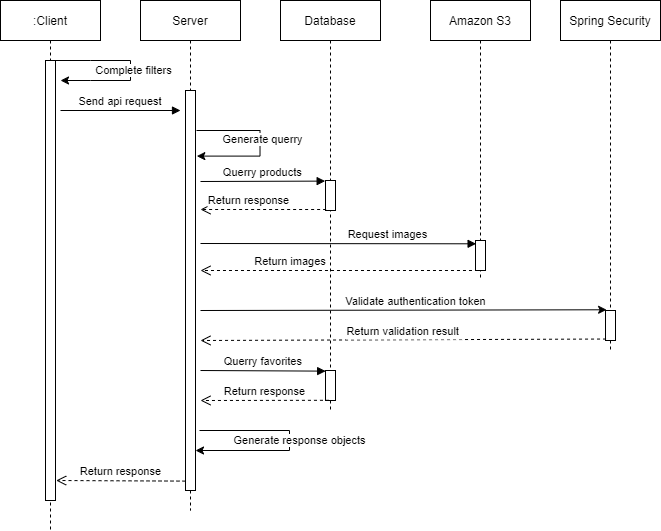

The diagram above was exported from draw.io. Its source (the exported page's mxGraphModel, read from the mxfile embedded in the PNG):
<mxGraphModel dx="592" dy="351" grid="1" gridSize="10" guides="1" tooltips="1" connect="1" arrows="1" fold="1" page="1" pageScale="1" pageWidth="850" pageHeight="1100" math="0" shadow="0">
  <root>
    <mxCell id="0" />
    <mxCell id="1" parent="0" />
    <mxCell id="3nuBFxr9cyL0pnOWT2aG-1" value=":Client" style="shape=umlLifeline;perimeter=lifelinePerimeter;container=1;collapsible=0;recursiveResize=0;rounded=0;shadow=0;strokeWidth=1;" parent="1" vertex="1">
      <mxGeometry x="120" y="20" width="100" height="530" as="geometry" />
    </mxCell>
    <mxCell id="3nuBFxr9cyL0pnOWT2aG-2" value="" style="points=[];perimeter=orthogonalPerimeter;rounded=0;shadow=0;strokeWidth=1;" parent="3nuBFxr9cyL0pnOWT2aG-1" vertex="1">
      <mxGeometry x="45" y="60" width="10" height="440" as="geometry" />
    </mxCell>
    <mxCell id="amxqYJAk1gWmJ-G8Z1ON-53" value="" style="endArrow=classic;html=1;rounded=0;" parent="3nuBFxr9cyL0pnOWT2aG-1" source="3nuBFxr9cyL0pnOWT2aG-1" edge="1">
      <mxGeometry width="50" height="50" relative="1" as="geometry">
        <mxPoint x="100" y="110" as="sourcePoint" />
        <mxPoint x="60" y="80" as="targetPoint" />
        <Array as="points">
          <mxPoint x="90" y="60" />
          <mxPoint x="130" y="60" />
          <mxPoint x="130" y="70" />
          <mxPoint x="130" y="80" />
          <mxPoint x="90" y="80" />
        </Array>
      </mxGeometry>
    </mxCell>
    <mxCell id="amxqYJAk1gWmJ-G8Z1ON-55" value="Complete filters" style="edgeLabel;html=1;align=center;verticalAlign=middle;resizable=0;points=[];" parent="amxqYJAk1gWmJ-G8Z1ON-53" vertex="1" connectable="0">
      <mxGeometry x="0.2594" y="2" relative="1" as="geometry">
        <mxPoint x="9" y="-12" as="offset" />
      </mxGeometry>
    </mxCell>
    <mxCell id="3nuBFxr9cyL0pnOWT2aG-5" value="Server" style="shape=umlLifeline;perimeter=lifelinePerimeter;container=1;collapsible=0;recursiveResize=0;rounded=0;shadow=0;strokeWidth=1;" parent="1" vertex="1">
      <mxGeometry x="260" y="20" width="100" height="510" as="geometry" />
    </mxCell>
    <mxCell id="3nuBFxr9cyL0pnOWT2aG-6" value="" style="points=[];perimeter=orthogonalPerimeter;rounded=0;shadow=0;strokeWidth=1;" parent="3nuBFxr9cyL0pnOWT2aG-5" vertex="1">
      <mxGeometry x="45" y="90" width="10" height="400" as="geometry" />
    </mxCell>
    <mxCell id="amxqYJAk1gWmJ-G8Z1ON-42" value="" style="endArrow=classic;html=1;rounded=0;entryX=1.134;entryY=0.164;entryDx=0;entryDy=0;entryPerimeter=0;edgeStyle=elbowEdgeStyle;" parent="3nuBFxr9cyL0pnOWT2aG-5" edge="1" target="3nuBFxr9cyL0pnOWT2aG-6">
      <mxGeometry width="50" height="50" relative="1" as="geometry">
        <mxPoint x="56" y="130" as="sourcePoint" />
        <mxPoint x="55.00000000000002" y="128.2" as="targetPoint" />
        <Array as="points">
          <mxPoint x="119.52" y="108.76" />
          <mxPoint x="119.52" y="118.76" />
          <mxPoint x="79.52" y="118.76" />
        </Array>
      </mxGeometry>
    </mxCell>
    <mxCell id="amxqYJAk1gWmJ-G8Z1ON-44" value="Generate querry" style="edgeLabel;html=1;align=center;verticalAlign=middle;resizable=0;points=[];" parent="amxqYJAk1gWmJ-G8Z1ON-42" vertex="1" connectable="0">
      <mxGeometry x="-0.4805" y="-2" relative="1" as="geometry">
        <mxPoint x="26" y="7" as="offset" />
      </mxGeometry>
    </mxCell>
    <mxCell id="amxqYJAk1gWmJ-G8Z1ON-51" value="" style="endArrow=classic;html=1;rounded=0;edgeStyle=elbowEdgeStyle;" parent="3nuBFxr9cyL0pnOWT2aG-5" edge="1">
      <mxGeometry width="50" height="50" relative="1" as="geometry">
        <mxPoint x="59" y="430" as="sourcePoint" />
        <mxPoint x="55" y="450" as="targetPoint" />
        <Array as="points">
          <mxPoint x="149" y="430" />
          <mxPoint x="159" y="440" />
          <mxPoint x="159" y="420" />
        </Array>
      </mxGeometry>
    </mxCell>
    <mxCell id="amxqYJAk1gWmJ-G8Z1ON-52" value="Generate response objects" style="edgeLabel;html=1;align=center;verticalAlign=middle;resizable=0;points=[];" parent="amxqYJAk1gWmJ-G8Z1ON-51" vertex="1" connectable="0">
      <mxGeometry x="-0.4514" y="-1" relative="1" as="geometry">
        <mxPoint x="44" y="9" as="offset" />
      </mxGeometry>
    </mxCell>
    <mxCell id="a-YEgCLt2q1IN7KpICC9-1" value="Return response" style="verticalAlign=bottom;endArrow=open;dashed=1;endSize=8;shadow=0;strokeWidth=1;exitX=0.067;exitY=0.783;exitDx=0;exitDy=0;exitPerimeter=0;entryX=1.134;entryY=0.832;entryDx=0;entryDy=0;entryPerimeter=0;" edge="1" parent="3nuBFxr9cyL0pnOWT2aG-5">
      <mxGeometry relative="1" as="geometry">
        <mxPoint x="-84.32999999999997" y="480" as="targetPoint" />
        <mxPoint x="44.9999999999998" y="480.61" as="sourcePoint" />
      </mxGeometry>
    </mxCell>
    <mxCell id="JZSL9WO_KzAMcPUhdWvp-1" value="Database" style="shape=umlLifeline;perimeter=lifelinePerimeter;container=1;collapsible=0;recursiveResize=0;rounded=0;shadow=0;strokeWidth=1;" parent="1" vertex="1">
      <mxGeometry x="400" y="20" width="100" height="410" as="geometry" />
    </mxCell>
    <mxCell id="JZSL9WO_KzAMcPUhdWvp-2" value="" style="points=[];perimeter=orthogonalPerimeter;rounded=0;shadow=0;strokeWidth=1;" parent="JZSL9WO_KzAMcPUhdWvp-1" vertex="1">
      <mxGeometry x="45" y="180" width="10" height="30" as="geometry" />
    </mxCell>
    <mxCell id="amxqYJAk1gWmJ-G8Z1ON-23" value="" style="points=[];perimeter=orthogonalPerimeter;rounded=0;shadow=0;strokeWidth=1;" parent="JZSL9WO_KzAMcPUhdWvp-1" vertex="1">
      <mxGeometry x="45" y="370" width="10" height="30" as="geometry" />
    </mxCell>
    <mxCell id="JZSL9WO_KzAMcPUhdWvp-6" value="Querry products" style="verticalAlign=bottom;endArrow=block;shadow=0;strokeWidth=1;entryX=-0.034;entryY=0.02;entryDx=0;entryDy=0;entryPerimeter=0;" parent="1" target="JZSL9WO_KzAMcPUhdWvp-2" edge="1">
      <mxGeometry x="0.0002" relative="1" as="geometry">
        <mxPoint x="320" y="201" as="sourcePoint" />
        <mxPoint x="520" y="170" as="targetPoint" />
        <mxPoint as="offset" />
      </mxGeometry>
    </mxCell>
    <mxCell id="amxqYJAk1gWmJ-G8Z1ON-3" value="Amazon S3" style="shape=umlLifeline;perimeter=lifelinePerimeter;container=1;collapsible=0;recursiveResize=0;rounded=0;shadow=0;strokeWidth=1;" parent="1" vertex="1">
      <mxGeometry x="550" y="20" width="100" height="280" as="geometry" />
    </mxCell>
    <mxCell id="amxqYJAk1gWmJ-G8Z1ON-4" value="" style="points=[];perimeter=orthogonalPerimeter;rounded=0;shadow=0;strokeWidth=1;" parent="amxqYJAk1gWmJ-G8Z1ON-3" vertex="1">
      <mxGeometry x="45" y="240" width="10" height="30" as="geometry" />
    </mxCell>
    <mxCell id="amxqYJAk1gWmJ-G8Z1ON-1" value="Return response" style="verticalAlign=bottom;endArrow=open;dashed=1;endSize=8;shadow=0;strokeWidth=1;exitX=0.062;exitY=0.967;exitDx=0;exitDy=0;exitPerimeter=0;" parent="1" source="JZSL9WO_KzAMcPUhdWvp-2" edge="1">
      <mxGeometry x="0.2278" relative="1" as="geometry">
        <mxPoint x="320" y="229" as="targetPoint" />
        <mxPoint x="485" y="189.9999999999999" as="sourcePoint" />
        <mxPoint as="offset" />
      </mxGeometry>
    </mxCell>
    <mxCell id="amxqYJAk1gWmJ-G8Z1ON-15" value="Spring Security" style="shape=umlLifeline;perimeter=lifelinePerimeter;container=1;collapsible=0;recursiveResize=0;rounded=0;shadow=0;strokeWidth=1;" parent="1" vertex="1">
      <mxGeometry x="680" y="20" width="100" height="350" as="geometry" />
    </mxCell>
    <mxCell id="amxqYJAk1gWmJ-G8Z1ON-18" value="" style="points=[];perimeter=orthogonalPerimeter;rounded=0;shadow=0;strokeWidth=1;" parent="amxqYJAk1gWmJ-G8Z1ON-15" vertex="1">
      <mxGeometry x="45" y="310" width="10" height="30" as="geometry" />
    </mxCell>
    <mxCell id="amxqYJAk1gWmJ-G8Z1ON-19" value="" style="endArrow=classic;html=1;rounded=0;entryX=0.109;entryY=-0.024;entryDx=0;entryDy=0;entryPerimeter=0;" parent="1" target="amxqYJAk1gWmJ-G8Z1ON-18" edge="1">
      <mxGeometry width="50" height="50" relative="1" as="geometry">
        <mxPoint x="320" y="330" as="sourcePoint" />
        <mxPoint x="560" y="280" as="targetPoint" />
      </mxGeometry>
    </mxCell>
    <mxCell id="amxqYJAk1gWmJ-G8Z1ON-20" value="Validate authentication token" style="edgeLabel;html=1;align=center;verticalAlign=middle;resizable=0;points=[];" parent="amxqYJAk1gWmJ-G8Z1ON-19" vertex="1" connectable="0">
      <mxGeometry x="0.052" y="1" relative="1" as="geometry">
        <mxPoint x="1" y="-8" as="offset" />
      </mxGeometry>
    </mxCell>
    <mxCell id="amxqYJAk1gWmJ-G8Z1ON-27" value="Return response" style="verticalAlign=bottom;endArrow=open;dashed=1;endSize=8;shadow=0;strokeWidth=1;exitX=0.346;exitY=0.993;exitDx=0;exitDy=0;exitPerimeter=0;" parent="1" edge="1" source="amxqYJAk1gWmJ-G8Z1ON-23">
      <mxGeometry relative="1" as="geometry">
        <mxPoint x="320" y="420" as="targetPoint" />
        <mxPoint x="440" y="400" as="sourcePoint" />
      </mxGeometry>
    </mxCell>
    <mxCell id="amxqYJAk1gWmJ-G8Z1ON-26" value="Querry favorites" style="verticalAlign=bottom;endArrow=block;shadow=0;strokeWidth=1;entryX=0.016;entryY=0.021;entryDx=0;entryDy=0;entryPerimeter=0;" parent="1" target="amxqYJAk1gWmJ-G8Z1ON-23" edge="1">
      <mxGeometry x="0.005" relative="1" as="geometry">
        <mxPoint x="320" y="390" as="sourcePoint" />
        <mxPoint x="440" y="380" as="targetPoint" />
        <mxPoint as="offset" />
      </mxGeometry>
    </mxCell>
    <mxCell id="amxqYJAk1gWmJ-G8Z1ON-9" value="Request images" style="verticalAlign=bottom;endArrow=block;shadow=0;strokeWidth=1;entryX=0.06;entryY=0.11;entryDx=0;entryDy=0;entryPerimeter=0;" parent="1" target="amxqYJAk1gWmJ-G8Z1ON-4" edge="1">
      <mxGeometry x="0.3598" relative="1" as="geometry">
        <mxPoint x="320" y="263" as="sourcePoint" />
        <mxPoint x="444.5400000000001" y="175.68" as="targetPoint" />
        <mxPoint as="offset" />
      </mxGeometry>
    </mxCell>
    <mxCell id="amxqYJAk1gWmJ-G8Z1ON-22" value="Return validation result" style="verticalAlign=bottom;endArrow=open;dashed=1;endSize=8;shadow=0;strokeWidth=1;exitX=0.053;exitY=0.951;exitDx=0;exitDy=0;exitPerimeter=0;" parent="1" source="amxqYJAk1gWmJ-G8Z1ON-18" edge="1">
      <mxGeometry x="0.0013" y="1" relative="1" as="geometry">
        <mxPoint x="320" y="360" as="targetPoint" />
        <mxPoint x="730" y="265" as="sourcePoint" />
        <mxPoint as="offset" />
      </mxGeometry>
    </mxCell>
    <mxCell id="JZSL9WO_KzAMcPUhdWvp-9" value="Send api request" style="verticalAlign=bottom;endArrow=block;shadow=0;strokeWidth=1;" parent="1" edge="1">
      <mxGeometry x="0.0006" relative="1" as="geometry">
        <mxPoint x="180" y="130" as="sourcePoint" />
        <mxPoint x="300" y="130" as="targetPoint" />
        <mxPoint as="offset" />
      </mxGeometry>
    </mxCell>
    <mxCell id="amxqYJAk1gWmJ-G8Z1ON-46" value="Return images" style="verticalAlign=bottom;endArrow=open;dashed=1;endSize=8;shadow=0;strokeWidth=1;exitX=0.248;exitY=1;exitDx=0;exitDy=0;exitPerimeter=0;" parent="1" source="amxqYJAk1gWmJ-G8Z1ON-4" edge="1">
      <mxGeometry x="0.3504" relative="1" as="geometry">
        <mxPoint x="320" y="290" as="targetPoint" />
        <mxPoint x="725.53" y="237.50000000000009" as="sourcePoint" />
        <mxPoint as="offset" />
      </mxGeometry>
    </mxCell>
  </root>
</mxGraphModel>